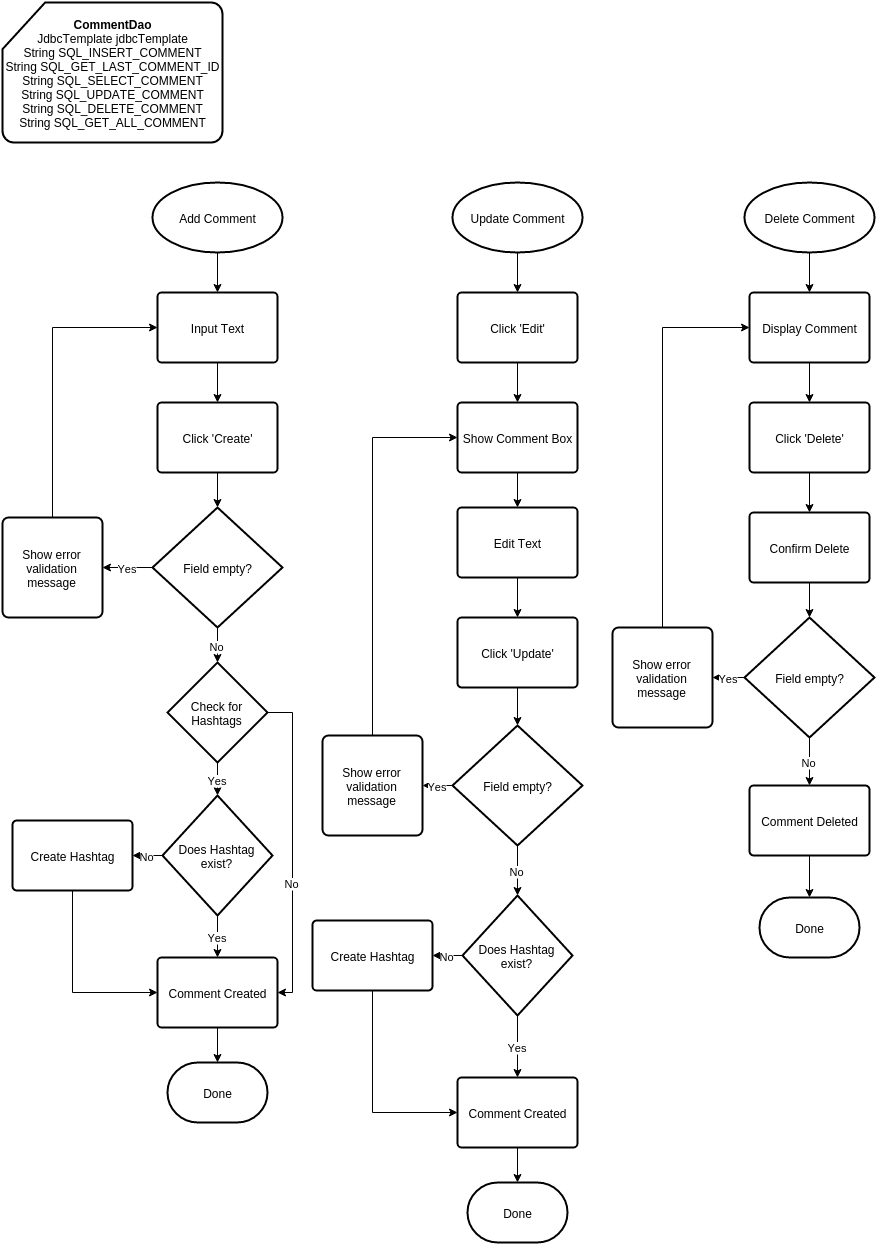

The diagram above was exported from draw.io. Its source (the exported page's mxGraphModel, read from the mxfile embedded in the PNG):
<mxGraphModel dx="834" dy="467" grid="1" gridSize="10" guides="1" tooltips="1" connect="1" fold="1" page="1" pageScale="1" pageWidth="1800" pageHeight="1700" background="#ffffff" math="0">
  <root>
    <mxCell id="0" />
    <mxCell id="1" parent="0" />
    <mxCell id="2" value="&lt;b&gt;CommentDao&lt;/b&gt;&lt;div&gt;JdbcTemplate jdbcTemplate&lt;/div&gt;&lt;div&gt;String SQL_INSERT_COMMENT&lt;/div&gt;&lt;div&gt;&lt;span&gt;String SQL_GET_LAST_COMMENT_ID&lt;/span&gt;&lt;br&gt;&lt;/div&gt;&lt;div&gt;&lt;span&gt;String SQL_SELECT_COMMENT&lt;/span&gt;&lt;br&gt;&lt;/div&gt;&lt;div&gt;&lt;span&gt;String SQL_UPDATE_COMMENT&lt;/span&gt;&lt;br&gt;&lt;/div&gt;&lt;div&gt;&lt;span&gt;String SQL_DELETE_COMMENT&lt;/span&gt;&lt;span&gt;&lt;br&gt;&lt;/span&gt;&lt;/div&gt;&lt;div&gt;&lt;span&gt;String SQL_GET_ALL_COMMENT&lt;/span&gt;&lt;br&gt;&lt;/div&gt;" style="strokeWidth=2;html=1;shape=mxgraph.flowchart.card;whiteSpace=wrap;" vertex="1" parent="1">
      <mxGeometry x="10" y="10" width="220" height="140" as="geometry" />
    </mxCell>
    <mxCell id="11" style="edgeStyle=orthogonalEdgeStyle;rounded=0;html=1;exitX=0.5;exitY=1;exitPerimeter=0;entryX=0.5;entryY=0;entryPerimeter=0;" edge="1" parent="1" source="3" target="7">
      <mxGeometry relative="1" as="geometry" />
    </mxCell>
    <mxCell id="3" value="Add Comment" style="strokeWidth=2;html=1;shape=mxgraph.flowchart.start_1;whiteSpace=wrap;" vertex="1" parent="1">
      <mxGeometry x="160" y="190" width="130" height="70" as="geometry" />
    </mxCell>
    <mxCell id="13" style="edgeStyle=orthogonalEdgeStyle;rounded=0;html=1;exitX=0.5;exitY=1;exitPerimeter=0;entryX=0.5;entryY=0;entryPerimeter=0;" edge="1" parent="1" source="4" target="6">
      <mxGeometry relative="1" as="geometry" />
    </mxCell>
    <mxCell id="4" value="Click 'Create'" style="strokeWidth=2;html=1;shape=mxgraph.flowchart.process;whiteSpace=wrap;" vertex="1" parent="1">
      <mxGeometry x="165" y="410" width="120" height="70" as="geometry" />
    </mxCell>
    <mxCell id="9" value="Yes" style="edgeStyle=orthogonalEdgeStyle;rounded=0;html=1;exitX=0;exitY=0.5;exitPerimeter=0;" edge="1" parent="1" source="6" target="8">
      <mxGeometry relative="1" as="geometry" />
    </mxCell>
    <mxCell id="79" style="edgeStyle=orthogonalEdgeStyle;rounded=0;html=1;exitX=0.5;exitY=1;exitPerimeter=0;entryX=0.5;entryY=1;entryPerimeter=0;" edge="1" parent="1" source="6" target="6">
      <mxGeometry relative="1" as="geometry" />
    </mxCell>
    <mxCell id="82" value="No" style="edgeStyle=orthogonalEdgeStyle;rounded=0;html=1;exitX=0.5;exitY=1;exitPerimeter=0;" edge="1" parent="1" source="6" target="80">
      <mxGeometry relative="1" as="geometry" />
    </mxCell>
    <mxCell id="6" value="Field empty?" style="strokeWidth=2;html=1;shape=mxgraph.flowchart.decision;whiteSpace=wrap;" vertex="1" parent="1">
      <mxGeometry x="160" y="515" width="130" height="120" as="geometry" />
    </mxCell>
    <mxCell id="12" style="edgeStyle=orthogonalEdgeStyle;rounded=0;html=1;exitX=0.5;exitY=1;exitPerimeter=0;entryX=0.5;entryY=0;entryPerimeter=0;" edge="1" parent="1" source="7" target="4">
      <mxGeometry relative="1" as="geometry" />
    </mxCell>
    <mxCell id="7" value="Input Text" style="strokeWidth=2;html=1;shape=mxgraph.flowchart.process;whiteSpace=wrap;" vertex="1" parent="1">
      <mxGeometry x="165" y="300" width="120" height="70" as="geometry" />
    </mxCell>
    <mxCell id="17" style="edgeStyle=orthogonalEdgeStyle;rounded=0;html=1;exitX=0.5;exitY=0;exitPerimeter=0;entryX=0;entryY=0.5;entryPerimeter=0;" edge="1" parent="1" source="8" target="7">
      <mxGeometry relative="1" as="geometry" />
    </mxCell>
    <mxCell id="8" value="Show error validation message" style="strokeWidth=2;html=1;shape=mxgraph.flowchart.process;whiteSpace=wrap;" vertex="1" parent="1">
      <mxGeometry x="10" y="525" width="100" height="100" as="geometry" />
    </mxCell>
    <mxCell id="84" style="edgeStyle=orthogonalEdgeStyle;rounded=0;html=1;exitX=0.5;exitY=1;exitPerimeter=0;" edge="1" parent="1" source="10" target="15">
      <mxGeometry relative="1" as="geometry" />
    </mxCell>
    <mxCell id="10" value="Comment Created" style="strokeWidth=2;html=1;shape=mxgraph.flowchart.process;whiteSpace=wrap;" vertex="1" parent="1">
      <mxGeometry x="165" y="965" width="120" height="70" as="geometry" />
    </mxCell>
    <mxCell id="15" value="Done" style="strokeWidth=2;html=1;shape=mxgraph.flowchart.terminator;whiteSpace=wrap;" vertex="1" parent="1">
      <mxGeometry x="175" y="1070" width="100" height="60" as="geometry" />
    </mxCell>
    <mxCell id="18" style="edgeStyle=orthogonalEdgeStyle;rounded=0;html=1;exitX=0.5;exitY=1;exitPerimeter=0;entryX=0.5;entryY=0;entryPerimeter=0;" edge="1" source="19" target="23" parent="1">
      <mxGeometry x="525" y="260" as="geometry" />
    </mxCell>
    <mxCell id="19" value="Update Comment" style="strokeWidth=2;html=1;shape=mxgraph.flowchart.start_1;whiteSpace=wrap;" vertex="1" parent="1">
      <mxGeometry x="460" y="190" width="130" height="70" as="geometry" />
    </mxCell>
    <mxCell id="20" style="edgeStyle=orthogonalEdgeStyle;rounded=0;html=1;exitX=0.5;exitY=1;exitPerimeter=0;entryX=0.5;entryY=0;entryPerimeter=0;" edge="1" source="21" parent="1">
      <mxGeometry x="525" y="480" as="geometry">
        <mxPoint x="525" y="515" as="targetPoint" />
      </mxGeometry>
    </mxCell>
    <mxCell id="21" value="Show Comment Box" style="strokeWidth=2;html=1;shape=mxgraph.flowchart.process;whiteSpace=wrap;" vertex="1" parent="1">
      <mxGeometry x="465" y="410" width="120" height="70" as="geometry" />
    </mxCell>
    <mxCell id="22" style="edgeStyle=orthogonalEdgeStyle;rounded=0;html=1;exitX=0.5;exitY=1;exitPerimeter=0;entryX=0.5;entryY=0;entryPerimeter=0;" edge="1" source="23" target="21" parent="1">
      <mxGeometry x="525" y="370" as="geometry" />
    </mxCell>
    <mxCell id="23" value="&lt;span&gt;Click 'Edit'&lt;/span&gt;" style="strokeWidth=2;html=1;shape=mxgraph.flowchart.process;whiteSpace=wrap;" vertex="1" parent="1">
      <mxGeometry x="465" y="300" width="120" height="70" as="geometry" />
    </mxCell>
    <mxCell id="26" value="Yes" style="edgeStyle=orthogonalEdgeStyle;rounded=0;html=1;exitX=0;exitY=0.5;exitPerimeter=0;" edge="1" source="28" target="29" parent="1">
      <mxGeometry x="410" y="793" as="geometry" />
    </mxCell>
    <mxCell id="28" value="Field empty?" style="strokeWidth=2;html=1;shape=mxgraph.flowchart.decision;whiteSpace=wrap;" vertex="1" parent="1">
      <mxGeometry x="460" y="733" width="130" height="120" as="geometry" />
    </mxCell>
    <mxCell id="33" style="edgeStyle=orthogonalEdgeStyle;rounded=0;html=1;exitX=0.5;exitY=0;exitPerimeter=0;entryX=0;entryY=0.5;entryPerimeter=0;" edge="1" parent="1" source="29" target="21">
      <mxGeometry relative="1" as="geometry" />
    </mxCell>
    <mxCell id="29" value="Show error validation message" style="strokeWidth=2;html=1;shape=mxgraph.flowchart.process;whiteSpace=wrap;" vertex="1" parent="1">
      <mxGeometry x="330" y="743" width="100" height="100" as="geometry" />
    </mxCell>
    <mxCell id="35" style="edgeStyle=orthogonalEdgeStyle;rounded=0;html=1;exitX=0.5;exitY=1;exitPerimeter=0;" edge="1" parent="1" source="31" target="34">
      <mxGeometry relative="1" as="geometry" />
    </mxCell>
    <mxCell id="31" value="Edit Text" style="strokeWidth=2;html=1;shape=mxgraph.flowchart.process;whiteSpace=wrap;" vertex="1" parent="1">
      <mxGeometry x="465" y="515" width="120" height="70" as="geometry" />
    </mxCell>
    <mxCell id="36" style="edgeStyle=orthogonalEdgeStyle;rounded=0;html=1;exitX=0.5;exitY=1;exitPerimeter=0;" edge="1" parent="1" source="34" target="28">
      <mxGeometry relative="1" as="geometry" />
    </mxCell>
    <mxCell id="34" value="Click 'Update'" style="strokeWidth=2;html=1;shape=mxgraph.flowchart.process;whiteSpace=wrap;" vertex="1" parent="1">
      <mxGeometry x="465" y="625" width="120" height="70" as="geometry" />
    </mxCell>
    <mxCell id="74" style="edgeStyle=orthogonalEdgeStyle;rounded=0;html=1;exitX=0.5;exitY=1;exitPerimeter=0;entryX=0.5;entryY=0;entryPerimeter=0;" edge="1" parent="1" source="59" target="71">
      <mxGeometry relative="1" as="geometry" />
    </mxCell>
    <mxCell id="59" value="Delete Comment" style="strokeWidth=2;html=1;shape=mxgraph.flowchart.start_1;whiteSpace=wrap;" vertex="1" parent="1">
      <mxGeometry x="752" y="190" width="130" height="70" as="geometry" />
    </mxCell>
    <mxCell id="60" style="edgeStyle=orthogonalEdgeStyle;rounded=0;html=1;exitX=0.5;exitY=1;exitPerimeter=0;entryX=0.5;entryY=0;entryPerimeter=0;" edge="1" source="61" parent="1">
      <mxGeometry x="817" y="590" as="geometry">
        <mxPoint x="817" y="625" as="targetPoint" />
      </mxGeometry>
    </mxCell>
    <mxCell id="61" value="Confirm Delete" style="strokeWidth=2;html=1;shape=mxgraph.flowchart.process;whiteSpace=wrap;" vertex="1" parent="1">
      <mxGeometry x="757" y="520" width="120" height="70" as="geometry" />
    </mxCell>
    <mxCell id="62" style="edgeStyle=orthogonalEdgeStyle;rounded=0;html=1;exitX=0.5;exitY=1;exitPerimeter=0;entryX=0.5;entryY=0;entryPerimeter=0;" edge="1" source="63" target="61" parent="1">
      <mxGeometry x="817" y="480" as="geometry" />
    </mxCell>
    <mxCell id="63" value="&lt;span&gt;Click 'Delete'&lt;/span&gt;" style="strokeWidth=2;html=1;shape=mxgraph.flowchart.process;whiteSpace=wrap;" vertex="1" parent="1">
      <mxGeometry x="757" y="410" width="120" height="70" as="geometry" />
    </mxCell>
    <mxCell id="69" value="Yes" style="edgeStyle=orthogonalEdgeStyle;rounded=0;html=1;exitX=0;exitY=0.5;exitPerimeter=0;" edge="1" parent="1" source="65" target="68">
      <mxGeometry relative="1" as="geometry">
        <mxPoint x="732" y="685" as="targetPoint" />
        <Array as="points" />
      </mxGeometry>
    </mxCell>
    <mxCell id="76" value="No" style="edgeStyle=orthogonalEdgeStyle;rounded=0;html=1;exitX=0.5;exitY=1;exitPerimeter=0;entryX=0.5;entryY=0;entryPerimeter=0;" edge="1" parent="1" source="65" target="75">
      <mxGeometry relative="1" as="geometry" />
    </mxCell>
    <mxCell id="65" value="Field empty?" style="strokeWidth=2;html=1;shape=mxgraph.flowchart.decision;whiteSpace=wrap;" vertex="1" parent="1">
      <mxGeometry x="752" y="625" width="130" height="120" as="geometry" />
    </mxCell>
    <mxCell id="73" style="edgeStyle=orthogonalEdgeStyle;rounded=0;html=1;exitX=0.5;exitY=0;exitPerimeter=0;entryX=0;entryY=0.5;entryPerimeter=0;" edge="1" parent="1" source="68" target="71">
      <mxGeometry relative="1" as="geometry" />
    </mxCell>
    <mxCell id="68" value="Show error validation message" style="strokeWidth=2;html=1;shape=mxgraph.flowchart.process;whiteSpace=wrap;" vertex="1" parent="1">
      <mxGeometry x="620" y="635" width="100" height="100" as="geometry" />
    </mxCell>
    <mxCell id="72" style="edgeStyle=orthogonalEdgeStyle;rounded=0;html=1;exitX=0.5;exitY=1;exitPerimeter=0;" edge="1" parent="1" source="71" target="63">
      <mxGeometry relative="1" as="geometry" />
    </mxCell>
    <mxCell id="71" value="&lt;span&gt;Display Comment&lt;/span&gt;" style="strokeWidth=2;html=1;shape=mxgraph.flowchart.process;whiteSpace=wrap;" vertex="1" parent="1">
      <mxGeometry x="757" y="300" width="120" height="70" as="geometry" />
    </mxCell>
    <mxCell id="78" style="edgeStyle=orthogonalEdgeStyle;rounded=0;html=1;exitX=0.5;exitY=1;exitPerimeter=0;" edge="1" parent="1" source="75" target="77">
      <mxGeometry relative="1" as="geometry" />
    </mxCell>
    <mxCell id="75" value="Comment Deleted" style="strokeWidth=2;html=1;shape=mxgraph.flowchart.process;whiteSpace=wrap;" vertex="1" parent="1">
      <mxGeometry x="757" y="793" width="120" height="70" as="geometry" />
    </mxCell>
    <mxCell id="77" value="Done" style="strokeWidth=2;html=1;shape=mxgraph.flowchart.terminator;whiteSpace=wrap;" vertex="1" parent="1">
      <mxGeometry x="767" y="905" width="100" height="60" as="geometry" />
    </mxCell>
    <mxCell id="83" value="No" style="edgeStyle=orthogonalEdgeStyle;rounded=0;html=1;exitX=1;exitY=0.5;exitPerimeter=0;" edge="1" parent="1" source="80" target="10">
      <mxGeometry x="0.2188" relative="1" as="geometry">
        <mxPoint x="225" y="870" as="targetPoint" />
        <Array as="points">
          <mxPoint x="300" y="720" />
          <mxPoint x="300" y="1000" />
        </Array>
        <mxPoint as="offset" />
      </mxGeometry>
    </mxCell>
    <mxCell id="103" value="Yes" style="edgeStyle=orthogonalEdgeStyle;rounded=0;html=1;exitX=0.5;exitY=1;exitPerimeter=0;" edge="1" parent="1" source="80" target="98">
      <mxGeometry relative="1" as="geometry" />
    </mxCell>
    <mxCell id="80" value="Check for Hashtags" style="strokeWidth=2;html=1;shape=mxgraph.flowchart.decision;whiteSpace=wrap;" vertex="1" parent="1">
      <mxGeometry x="175" y="670" width="100" height="100" as="geometry" />
    </mxCell>
    <mxCell id="89" value="No" style="edgeStyle=orthogonalEdgeStyle;rounded=0;html=1;exitX=0.5;exitY=1;exitPerimeter=0;" edge="1" target="115" parent="1" source="28">
      <mxGeometry x="525" y="860" as="geometry">
        <mxPoint x="525" y="860" as="sourcePoint" />
        <mxPoint x="525" y="895" as="targetPoint" />
        <Array as="points" />
      </mxGeometry>
    </mxCell>
    <mxCell id="104" value="Yes" style="edgeStyle=orthogonalEdgeStyle;rounded=0;html=1;exitX=0.5;exitY=1;exitPerimeter=0;" edge="1" parent="1" source="98" target="10">
      <mxGeometry relative="1" as="geometry" />
    </mxCell>
    <mxCell id="107" value="No" style="edgeStyle=orthogonalEdgeStyle;rounded=0;html=1;exitX=0;exitY=0.5;exitPerimeter=0;entryX=1;entryY=0.5;entryPerimeter=0;" edge="1" parent="1" source="98" target="102">
      <mxGeometry relative="1" as="geometry" />
    </mxCell>
    <mxCell id="98" value="Does Hashtag exist?" style="strokeWidth=2;html=1;shape=mxgraph.flowchart.decision;whiteSpace=wrap;" vertex="1" parent="1">
      <mxGeometry x="170" y="803" width="110" height="120" as="geometry" />
    </mxCell>
    <mxCell id="108" style="edgeStyle=orthogonalEdgeStyle;rounded=0;html=1;exitX=0.5;exitY=1;exitPerimeter=0;entryX=0;entryY=0.5;entryPerimeter=0;" edge="1" parent="1" source="102" target="10">
      <mxGeometry relative="1" as="geometry" />
    </mxCell>
    <mxCell id="102" value="Create Hashtag" style="strokeWidth=2;html=1;shape=mxgraph.flowchart.process;whiteSpace=wrap;" vertex="1" parent="1">
      <mxGeometry x="20" y="828" width="120" height="70" as="geometry" />
    </mxCell>
    <mxCell id="121" style="edgeStyle=orthogonalEdgeStyle;rounded=0;html=1;exitX=0.5;exitY=1;exitPerimeter=0;" edge="1" parent="1" source="109" target="120">
      <mxGeometry relative="1" as="geometry" />
    </mxCell>
    <mxCell id="109" value="Comment Created" style="strokeWidth=2;html=1;shape=mxgraph.flowchart.process;whiteSpace=wrap;" vertex="1" parent="1">
      <mxGeometry x="465" y="1085" width="120" height="70" as="geometry" />
    </mxCell>
    <mxCell id="113" value="Yes" style="edgeStyle=orthogonalEdgeStyle;rounded=0;html=1;exitX=0.5;exitY=1;exitPerimeter=0;" edge="1" source="115" target="109" parent="1">
      <mxGeometry x="530" y="1143" as="geometry" />
    </mxCell>
    <mxCell id="118" value="No" style="edgeStyle=orthogonalEdgeStyle;rounded=0;html=1;exitX=0;exitY=0.5;exitPerimeter=0;entryX=1;entryY=0.5;entryPerimeter=0;" edge="1" parent="1" source="115" target="117">
      <mxGeometry relative="1" as="geometry" />
    </mxCell>
    <mxCell id="115" value="Does Hashtag exist?" style="strokeWidth=2;html=1;shape=mxgraph.flowchart.decision;whiteSpace=wrap;" vertex="1" parent="1">
      <mxGeometry x="470" y="903" width="110" height="120" as="geometry" />
    </mxCell>
    <mxCell id="119" style="edgeStyle=orthogonalEdgeStyle;rounded=0;html=1;exitX=0.5;exitY=1;exitPerimeter=0;entryX=0;entryY=0.5;entryPerimeter=0;" edge="1" parent="1" source="117" target="109">
      <mxGeometry relative="1" as="geometry" />
    </mxCell>
    <mxCell id="117" value="Create Hashtag" style="strokeWidth=2;html=1;shape=mxgraph.flowchart.process;whiteSpace=wrap;" vertex="1" parent="1">
      <mxGeometry x="320" y="928" width="120" height="70" as="geometry" />
    </mxCell>
    <mxCell id="120" value="Done" style="strokeWidth=2;html=1;shape=mxgraph.flowchart.terminator;whiteSpace=wrap;" vertex="1" parent="1">
      <mxGeometry x="475" y="1190" width="100" height="60" as="geometry" />
    </mxCell>
  </root>
</mxGraphModel>